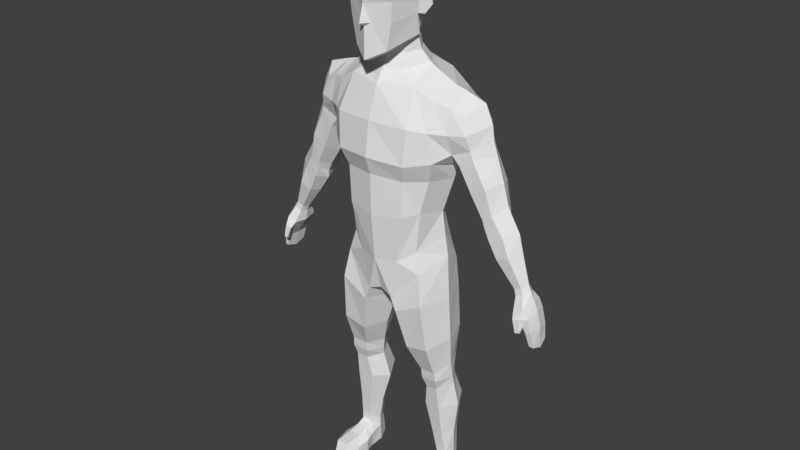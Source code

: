 # Source: Human_2.blend  (saved by Blender 2.78.0; exported with 4.5.12 LTS)
import bpy
from mathutils import Matrix  # noqa: F401  (used for matrix-valued properties, if any)

bpy.ops.wm.read_factory_settings(use_empty=True)
scene = bpy.context.scene
scene.name = 'Scene'

# ---- collections
col_collection_1 = bpy.data.collections.new('Collection 1'); scene.collection.children.link(col_collection_1)

# ---- world
world_world = bpy.data.worlds.new('World'); scene.world = world_world
world_world.color = (0.05088, 0.05088, 0.05088)
world_world.use_sun_shadow = False
world_world.sun_shadow_jitter_overblur = 0.0
world_world.cycles.sampling_method = 'MANUAL'

# ---- meshes
me_cube_001 = bpy.data.meshes.new('Cube.001')
me_cube_001.from_pydata([(0.2017, 0.02352, 5.601), (0.2079, 0.07575, 5.177), (0.2289, -0.4167, 5.562), (0.2347, -0.4881, 5.217), (0.0, 0.1181, 5.674), (0.0, 0.2015, 5.147), (0.0, -0.5, 5.646), (0.0, -0.5873, 5.182), (0.2366, -0.5214, 5.289), (0.2231, 0.07878, 5.321), (0.0, 0.2239, 5.386), (0.0, -0.6086, 5.266), (0.3006, -0.213, 5.601), (0.3031, -0.2161, 5.164), (0.0, -0.2053, 5.725), (0.0, -0.6356, 5.02), (0.3166, -0.2053, 5.249), (0.2939, -0.2169, 5.072), (0.1681, -0.4786, 4.772), (0.2205, -0.4757, 5.03), (0.0, -0.5765, 4.686), (0.2765, -0.1674, 4.878), (0.05687, -0.5475, 5.018), (0.1522, -0.4442, 4.75), (0.0, -0.5131, 4.668), (0.1562, -0.2269, 4.798), (0.0, -0.2966, 4.728), (0.08113, -0.5497, 5.193), (0.0, -0.572, 4.981), (0.1702, 0.05022, 5.048), (0.0, 0.1462, 5.024), (0.2775, -0.2016, 5.066), (0.1204, 0.02853, 4.87), (0.0, 0.1267, 4.885), (0.2348, -0.1347, 4.86), (0.1606, -0.2225, 4.698), (0.0, -0.2885, 4.665), (0.1325, 0.05656, 4.72), (0.0, 0.1433, 4.716), (0.2442, -0.09791, 4.719), (0.1941, -0.2588, 4.558), (0.0, -0.3308, 4.563), (0.1835, 0.1384, 4.591), (0.0, 0.2145, 4.611), (0.3177, -0.05803, 4.609), (0.3708, -0.3136, 2.84), (0.4145, -0.3137, 3.253), (0.395, 0.1739, 2.856), (0.3713, 0.09892, 3.152), (0.0, -0.4718, 2.72), (0.0, -0.514, 3.188), (0.0, 0.3129, 2.595), (0.0, 0.2521, 3.085), (0.6763, 0.2161, 3.864), (0.6793, -0.2052, 3.871), (0.4282, -0.3393, 2.623), (0.4439, 0.217, 2.614), (0.0, -0.384, 2.37), (0.0, 0.287, 2.34), (0.0, -0.5326, 4.121), (0.0, 0.4352, 4.099), (0.0, -0.582, 3.786), (0.0, 0.3811, 3.796), (0.6121, 0.2284, 4.29), (0.6558, -0.2335, 4.315), (0.0, -0.4249, 4.436), (0.0, 0.313, 4.495), (0.67, -0.2844, 4.073), (0.6614, 0.2692, 4.087), (0.4962, -0.03558, 2.958), (0.4728, -0.04958, 3.204), (0.8413, 0.1886, 3.969), (0.6369, -0.008167, 3.72), (0.5307, -0.03457, 2.75), (0.6819, -0.01365, 4.417), (0.2388, 0.2588, 2.635), (0.1873, 0.2049, 3.098), (0.2607, 0.3907, 4.086), (0.2128, -0.4056, 2.727), (0.2955, -0.4491, 3.218), (0.1474, 0.2581, 2.341), (0.1308, -0.4021, 2.325), (0.2025, 0.3486, 3.781), (0.365, -0.5141, 3.766), (0.3012, 0.2843, 4.477), (0.3462, -0.3319, 4.449), (0.3879, -0.489, 4.117), (0.4118, -0.03451, 4.535), (0.0, -0.06128, 2.196), (0.0544, -0.07035, 2.153), (0.8671, -0.1932, 3.951), (0.7641, 0.1555, 4.264), (0.7999, -0.1822, 4.26), (0.8342, -0.2324, 4.09), (0.8102, 0.2012, 4.117), (0.8954, -0.02279, 4.35), (0.5591, 0.2347, 3.805), (0.482, 0.3084, 4.077), (0.5609, -0.3458, 3.791), (0.608, -0.01619, 3.702), (0.5802, -0.01927, 4.443), (0.49, 0.2765, 4.34), (0.5255, -0.3781, 4.084), (0.5326, -0.285, 4.346), (0.978, -0.02883, 4.171), (0.9987, -0.02982, 4.027), (1.039, -0.02263, 3.893), (0.8863, -0.1913, 3.881), (0.6873, -0.0257, 3.68), (0.9037, 0.1679, 3.858), (0.7585, -0.2011, 3.782), (0.7641, 0.1922, 3.776), (1.118, -0.02869, 3.669), (1.023, -0.176, 3.615), (0.8252, -0.03201, 3.451), (1.024, 0.163, 3.611), (0.8808, -0.1767, 3.529), (0.8524, 0.1838, 3.537), (1.207, -0.02655, 3.401), (1.115, -0.1458, 3.327), (0.9772, -0.02806, 3.194), (1.119, 0.1085, 3.321), (1.012, -0.1497, 3.243), (0.9942, 0.1352, 3.242), (1.308, -0.02576, 3.23), (1.197, -0.1339, 3.192), (0.9883, -0.02698, 3.109), (1.181, 0.1073, 3.189), (1.054, -0.1471, 3.143), (1.05, 0.1278, 3.132), (1.359, -0.02576, 3.03), (1.271, -0.1339, 3.008), (1.108, -0.02674, 2.937), (1.27, 0.09644, 3.005), (1.143, -0.1347, 2.965), (1.141, 0.1114, 2.957), (1.433, -0.01992, 2.746), (1.388, -0.08139, 2.732), (1.296, -0.02049, 2.687), (1.387, 0.04949, 2.731), (1.316, -0.08182, 2.704), (1.315, 0.05795, 2.7), (0.4746, -0.3841, 2.322), (0.4709, 0.2266, 2.325), (0.5779, -0.0663, 2.327), (0.2129, 0.2347, 2.154), (0.1885, -0.398, 2.176), (0.08403, -0.08028, 2.053), (0.5124, -0.3334, 1.825), (0.5164, 0.2044, 1.879), (0.6051, -0.06405, 1.871), (0.2744, 0.2171, 1.868), (0.2751, -0.331, 1.779), (0.1749, -0.08621, 1.771), (0.0, 0.3051, 3.529), (0.0, -0.5208, 3.606), (0.572, -0.01755, 3.558), (0.3122, -0.4508, 3.59), (0.1843, 0.2556, 3.512), (0.4887, 0.1712, 3.549), (0.491, -0.2897, 3.586), (0.5219, -0.2135, 1.503), (0.5156, 0.1539, 1.589), (0.5947, -0.03394, 1.558), (0.3777, 0.1675, 1.582), (0.3549, -0.2026, 1.492), (0.2676, -0.02627, 1.496), (0.2939, -0.19, 5.162), (0.3086, -0.1829, 5.251), (0.3717, -0.1136, 5.14), (0.3676, -0.1248, 5.242), (0.3291, -0.1657, 5.061), (0.3165, -0.1511, 5.062), (0.3582, -0.09718, 5.14), (0.3541, -0.1111, 5.243), (0.3262, -0.1876, 5.278), (0.3182, -0.1651, 5.28), (0.3571, -0.1448, 5.28), (0.3453, -0.1288, 5.28), (0.5351, -0.2004, 1.403), (0.5215, 0.1258, 1.411), (0.6022, -0.009911, 1.408), (0.3759, 0.1375, 1.398), (0.3613, -0.1921, 1.388), (0.2865, -0.01333, 1.381), (0.5172, -0.164, 1.288), (0.5271, 0.137, 1.331), (0.6057, 0.005889, 1.324), (0.3836, 0.1483, 1.322), (0.3934, -0.1577, 1.278), (0.3024, 0.002809, 1.293), (0.5291, -0.135, 1.057), (0.5446, 0.2318, 1.075), (0.6442, 0.03914, 1.062), (0.3593, 0.246, 1.058), (0.356, -0.1227, 1.046), (0.2436, 0.03486, 1.014), (0.562, -0.04836, 0.4497), (0.5547, 0.1527, 0.3676), (0.5936, 0.05171, 0.3969), (0.4568, 0.1606, 0.3692), (0.4505, -0.04598, 0.4405), (0.4014, 0.04843, 0.393), (0.9934, -0.1552, 3.313), (1.084, -0.152, 3.375), (0.9409, -0.02887, 3.273), (1.174, -0.02699, 3.464), (0.9652, 0.1504, 3.311), (1.101, 0.1247, 3.376), (0.5629, -0.04941, 0.3639), (0.5623, 0.1727, 0.2356), (0.6017, 0.05499, 0.2986), (0.4536, 0.183, 0.2287), (0.4495, -0.04509, 0.36), (0.3981, 0.04865, 0.2969), (0.5686, 0.0173, 0.1255), (0.5647, 0.1801, 0.124), (0.6266, 0.04811, 0.1264), (0.4529, 0.1879, 0.124), (0.4477, 0.02173, 0.1254), (0.3814, 0.04191, 0.1267), (0.5724, -0.2613, 0.2993), (0.6498, -0.2277, 0.2511), (0.4435, -0.2465, 0.3052), (0.3507, -0.2103, 0.2617), (0.57, -0.2346, 0.1211), (0.653, -0.2162, 0.1228), (0.4395, -0.229, 0.1224), (0.3507, -0.2246, 0.1236), (0.5712, -0.4475, 0.2931), (0.6386, -0.3597, 0.2312), (0.4433, -0.4413, 0.2944), (0.365, -0.35, 0.2366), (0.5698, -0.507, 0.124), (0.6439, -0.3578, 0.1238), (0.444, -0.5025, 0.124), (0.3607, -0.3691, 0.124), (0.4423, -0.3616, 0.1238), (0.5734, -0.361, 0.1233), (0.3791, -0.1198, 0.124), (0.45, -0.1322, 0.1239), (0.4491, -0.1315, 0.3353), (0.5629, -0.1433, 0.3299), (0.6254, -0.1109, 0.2692), (0.6293, -0.1122, 0.124), (0.5652, -0.1368, 0.1236), (0.3818, -0.1047, 0.2738), (0.3375, 0.02671, 0.6911), (0.4116, -0.08344, 0.7257), (0.6065, 0.03033, 0.7141), (0.5435, 0.1653, 0.7076), (0.5378, -0.08966, 0.7316), (0.4155, 0.1753, 0.7003), (1.461, -0.01667, 2.688), (1.413, -0.08967, 2.674), (1.32, -0.01734, 2.63), (1.412, 0.06594, 2.672), (1.34, -0.09053, 2.648), (1.339, 0.07651, 2.642), (1.496, -0.01872, 2.614), (1.461, -0.1546, 2.565), (1.337, -0.01969, 2.525), (1.466, 0.1118, 2.586), (1.365, -0.1553, 2.524), (1.359, 0.1196, 2.543), (1.569, -0.01048, 2.364), (1.546, -0.1308, 2.348), (1.482, -0.0115, 2.325), (1.545, 0.1112, 2.344), (1.489, -0.1316, 2.33), (1.486, 0.1196, 2.325), (1.576, 0.003798, 2.153), (1.565, -0.1075, 2.188), (1.522, 0.00238, 2.158), (1.562, 0.09573, 2.199), (1.522, -0.1081, 2.193), (1.516, 0.1059, 2.202), (1.401, -0.01274, 2.442), (1.427, -0.1317, 2.425), (1.511, -0.1358, 2.475), (1.532, -0.01175, 2.527), (1.415, 0.1199, 2.463), (1.505, 0.1133, 2.502), (1.458, -0.1958, 2.49), (1.389, -0.1999, 2.468), (1.431, -0.155, 2.403), (1.484, -0.1575, 2.425), (1.466, -0.2188, 2.364), (1.433, -0.2175, 2.352), (1.442, -0.1805, 2.333), (1.47, -0.1884, 2.346)], [], [(8, 2, 6, 11), (16, 12, 2, 8), (10, 4, 0, 9), (19, 22, 28, 20, 18), (12, 14, 6, 2), (5, 10, 9, 1), (13, 16, 8, 3), (3, 8, 11, 27), (1, 9, 168, 167), (0, 4, 14, 12), (17, 19, 18, 21), (9, 0, 12, 16, 168), (5, 1, 29, 30), (3, 27, 22, 19), (13, 3, 19, 17), (26, 25, 23, 24), (21, 18, 23, 25), (18, 20, 24, 23), (22, 27, 7, 15), (27, 11, 7), (28, 22, 15), (1, 167, 31, 29), (30, 29, 32, 33), (29, 31, 34, 32), (17, 31, 172, 171), (21, 34, 31, 17), (25, 34, 21), (32, 34, 39, 37), (25, 26, 36, 35), (34, 25, 35, 39), (33, 32, 37, 38), (39, 35, 40, 44), (37, 39, 44, 42), (38, 37, 42, 43), (35, 36, 41, 40), (75, 80, 58, 51), (83, 86, 59, 61), (69, 47, 48, 70), (78, 81, 55, 45), (158, 82, 96, 159), (90, 54, 110, 107), (80, 145, 147, 89), (69, 73, 56, 47), (82, 77, 97, 96), (78, 45, 46, 79), (156, 99, 98, 160), (157, 83, 61, 155), (87, 85, 103, 100), (86, 85, 65, 59), (68, 63, 91, 94), (77, 84, 101, 97), (63, 74, 95, 91), (84, 87, 100, 101), (159, 96, 99, 156), (45, 55, 73, 69), (53, 68, 94, 71), (76, 75, 51, 52), (87, 84, 42, 44), (60, 66, 84, 77), (67, 64, 103, 102), (65, 85, 40, 41), (160, 98, 83, 157), (45, 69, 70, 46), (62, 60, 77, 82), (154, 62, 82, 158), (49, 57, 81, 78), (48, 47, 75, 76), (54, 67, 102, 98), (47, 56, 80, 75), (89, 147, 146, 81), (64, 67, 93, 92), (67, 54, 90, 93), (74, 64, 92, 95), (98, 102, 86, 83), (96, 97, 68, 53), (101, 100, 74, 63), (98, 99, 72, 54), (99, 96, 53, 72), (102, 103, 85, 86), (97, 101, 63, 68), (100, 103, 64, 74), (84, 66, 43, 42), (85, 87, 44, 40), (93, 104, 95, 92), (95, 104, 94, 91), (72, 53, 111, 108), (90, 105, 104, 93), (71, 105, 106, 109), (71, 94, 104, 105), (54, 72, 108, 110), (53, 71, 109, 111), (105, 90, 107, 106), (108, 111, 117, 114), (106, 107, 113, 112), (110, 108, 114, 116), (107, 110, 116, 113), (111, 109, 115, 117), (109, 106, 112, 115), (204, 203, 122, 119), (203, 205, 120, 122), (206, 204, 119, 118), (205, 207, 123, 120), (207, 208, 121, 123), (208, 206, 118, 121), (120, 123, 129, 126), (123, 121, 127, 129), (121, 118, 124, 127), (119, 122, 128, 125), (122, 120, 126, 128), (118, 119, 125, 124), (125, 128, 134, 131), (128, 126, 132, 134), (124, 125, 131, 130), (126, 129, 135, 132), (129, 127, 133, 135), (127, 124, 130, 133), (132, 135, 141, 138), (135, 133, 139, 141), (133, 130, 136, 139), (131, 134, 140, 137), (134, 132, 138, 140), (130, 131, 137, 136), (147, 145, 151, 153), (80, 56, 143, 145), (56, 73, 144, 143), (146, 147, 153, 152), (73, 55, 142, 144), (55, 81, 146, 142), (152, 153, 166, 165), (142, 146, 152, 148), (145, 143, 149, 151), (151, 164, 166, 153), (143, 144, 150, 149), (144, 142, 148, 150), (52, 154, 158, 76), (46, 160, 157, 79), (48, 159, 156, 70), (79, 157, 155, 50), (70, 156, 160, 46), (76, 158, 159, 48), (150, 148, 161, 163), (49, 78, 79, 50), (148, 152, 165, 161), (151, 149, 162, 164), (149, 150, 163, 162), (167, 168, 174, 173), (170, 174, 178, 177), (170, 169, 173, 174), (169, 171, 172, 173), (31, 167, 173, 172), (16, 13, 169, 170), (13, 17, 171, 169), (176, 175, 177, 178), (16, 170, 177, 175), (174, 168, 176, 178), (168, 16, 175, 176), (88, 89, 81, 57), (58, 80, 89, 88), (166, 164, 182, 184), (161, 165, 183, 179), (164, 162, 180, 182), (165, 166, 184, 183), (162, 163, 181, 180), (163, 161, 179, 181), (182, 180, 186, 188), (183, 184, 190, 189), (180, 181, 187, 186), (181, 179, 185, 187), (184, 182, 188, 190), (179, 183, 189, 185), (187, 185, 191, 193), (190, 188, 194, 196), (185, 189, 195, 191), (188, 186, 192, 194), (189, 190, 196, 195), (186, 187, 193, 192), (248, 247, 202, 201), (250, 249, 199, 198), (249, 251, 197, 199), (247, 252, 200, 202), (251, 248, 201, 197), (252, 250, 198, 200), (115, 112, 206, 208), (117, 115, 208, 207), (114, 117, 207, 205), (112, 113, 204, 206), (116, 114, 205, 203), (113, 116, 203, 204), (202, 200, 212, 214), (197, 201, 213, 209), (200, 198, 210, 212), (201, 202, 214, 213), (198, 199, 211, 210), (199, 197, 209, 211), (214, 212, 218, 220), (244, 243, 222, 226), (212, 210, 216, 218), (242, 241, 223, 221), (210, 211, 217, 216), (239, 240, 227, 228), (221, 223, 231, 229), (225, 226, 234, 238), (228, 227, 237, 236), (245, 244, 226, 225), (246, 239, 228, 224), (240, 245, 225, 227), (241, 246, 224, 223), (243, 242, 221, 222), (229, 231, 235, 233), (231, 232, 236, 235), (230, 229, 233, 234), (224, 228, 236, 232), (227, 225, 238, 237), (223, 224, 232, 231), (222, 221, 229, 230), (226, 222, 230, 234), (236, 237, 235), (238, 234, 233), (237, 238, 233, 235), (218, 216, 215, 219), (220, 218, 219), (217, 215, 216), (211, 209, 242, 243), (213, 214, 246, 241), (219, 215, 245, 240), (214, 220, 239, 246), (215, 217, 244, 245), (220, 219, 240, 239), (209, 213, 241, 242), (217, 211, 243, 244), (194, 192, 250, 252), (191, 195, 248, 251), (196, 194, 252, 247), (193, 191, 251, 249), (192, 193, 249, 250), (195, 196, 247, 248), (138, 141, 258, 255), (141, 139, 256, 258), (139, 136, 253, 256), (137, 140, 257, 254), (140, 138, 255, 257), (136, 137, 254, 253), (258, 256, 262, 264), (256, 253, 259, 262), (254, 257, 263, 260), (257, 255, 261, 263), (253, 254, 260, 259), (255, 258, 264, 261), (278, 277, 267, 269), (280, 279, 266, 265), (277, 281, 270, 267), (281, 282, 268, 270), (282, 280, 265, 268), (279, 278, 269, 266), (268, 265, 271, 274), (266, 269, 275, 272), (269, 267, 273, 275), (265, 266, 272, 271), (267, 270, 276, 273), (270, 268, 274, 276), (274, 271, 273, 276), (271, 272, 275, 273), (278, 279, 286, 285), (262, 259, 280, 282), (264, 262, 282, 281), (261, 264, 281, 277), (259, 260, 279, 280), (263, 261, 277, 278), (286, 283, 287, 290), (263, 278, 285, 284), (279, 260, 283, 286), (260, 263, 284, 283), (287, 288, 289, 290), (283, 284, 288, 287), (285, 286, 290, 289), (284, 285, 289, 288)])
me_cube_001.use_remesh_preserve_volume = False
me_cube_001.use_remesh_preserve_attributes = False
me_cube_001.use_mirror_vertex_groups = False
me_cube_001.update()

# ---- objects
ob_cube = bpy.data.objects.new('Cube', me_cube_001)

# ---- transforms, parenting, visibility, modifiers, constraints
ob_cube.location = (0.0, 0.0, 0.0)
ob_cube.lineart.crease_threshold = 0.0
_m = ob_cube.modifiers.new('Mirror', 'MIRROR')
_m.use_clip = True

# ---- collection membership
col_collection_1.objects.link(ob_cube)

# ---- scene / render settings (as saved in the file)
scene.frame_start = 1; scene.frame_end = 250; scene.frame_set(1)
scene.render.engine = 'BLENDER_EEVEE_NEXT'
scene.render.resolution_percentage = 50
scene.render.dither_intensity = 0.0
scene.cycles.use_denoising = False
scene.cycles.samples = 128
scene.cycles.sampling_pattern = 'TABULATED_SOBOL'
scene.cycles.light_sampling_threshold = 0.0
scene.cycles.use_adaptive_sampling = False
scene.cycles.use_light_tree = False
scene.cycles.blur_glossy = 0.0
scene.cycles.sample_clamp_indirect = 0.0
scene.view_settings.view_transform = 'Standard'
bpy.context.view_layer.update()

# ---- added for rendering (the .blend has no active camera and no usable light): camera, sun
cam_auto = bpy.data.cameras.new('AutoCamera')
cam_auto.lens = 50.0
cam_auto.sensor_width = 36.0
cam_auto.clip_end = 1000.0
ob_auto_camera = bpy.data.objects.new('AutoCamera', cam_auto)
scene.collection.objects.link(ob_auto_camera)
ob_auto_camera.location = (6.0307, -7.33703, 7.74765)
ob_auto_camera.rotation_euler = (1.09748, -7.21219e-08, 0.694738)
scene.camera = ob_auto_camera
light_auto_sun = bpy.data.lights.new('AutoSun', 'SUN')
light_auto_sun.energy = 3.0
light_auto_sun.angle = 0.0523599
ob_auto_sun = bpy.data.objects.new('AutoSun', light_auto_sun)
scene.collection.objects.link(ob_auto_sun)
ob_auto_sun.rotation_euler = (0.872665, 0.174533, 0.523599)
bpy.context.view_layer.update()
